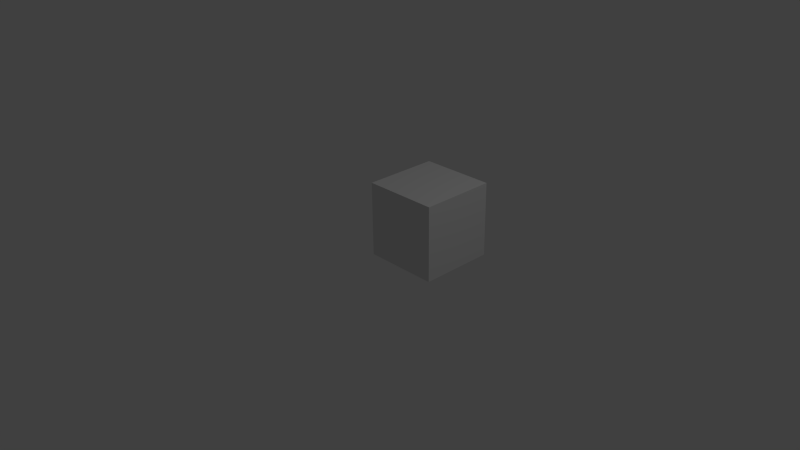# Source: building.blend  (saved by Blender 2.64.0; exported with 4.5.12 LTS)
import bpy
from mathutils import Matrix  # noqa: F401  (used for matrix-valued properties, if any)

bpy.ops.wm.read_factory_settings(use_empty=True)
scene = bpy.context.scene
scene.name = 'Scene'

# ---- collections
col_collection_1 = bpy.data.collections.new('Collection 1'); scene.collection.children.link(col_collection_1)

# ---- materials (node trees are filled in below, after node groups)
mat_material = bpy.data.materials.new('Material')
mat_material.alpha_threshold = 0.0
mat_material.use_transparent_shadow = False
mat_material.preview_render_type = 'FLAT'
mat_material.roughness = 0.5
mat_material.line_color = (0.0, 0.0, 0.0, 1.0)

# ---- material node trees

# ---- world
world_world = bpy.data.worlds.new('World'); scene.world = world_world
world_world.color = (0.05088, 0.05088, 0.05088)
world_world.use_sun_shadow = False
world_world.sun_shadow_jitter_overblur = 0.0
world_world.cycles.sampling_method = 'MANUAL'
world_world.cycles.sample_map_resolution = 256

# ---- cameras
cam_camera = bpy.data.cameras.new('Camera')
cam_camera.clip_end = 100.0
cam_camera.lens = 35.0
cam_camera.sensor_width = 32.0
cam_camera.sensor_height = 18.0
cam_camera.ortho_scale = 7.314
cam_camera.dof.focus_distance = 0.0
cam_camera.dof.aperture_fstop = 128.0

# ---- lights
light_lamp = bpy.data.lights.new('Lamp', 'POINT')
light_lamp.transmission_factor = 0.0
light_lamp.cutoff_distance = 30.0
light_lamp.energy = 100.0
light_lamp.shadow_buffer_clip_start = 1.001
light_lamp.shadow_soft_size = 1.0
light_lamp.shadow_maximum_resolution = 0.006
light_lamp.use_absolute_resolution = True
light_lamp.cycles.use_multiple_importance_sampling = False

# ---- meshes
me_cube = bpy.data.meshes.new('Cube')
me_cube.from_pydata([(1.0, 1.0, 0.0), (1.0, 0.0, 0.0), (-5.96e-08, 8.941e-08, 0.0), (1.788e-07, 1.0, 0.0), (1.0, 1.0, 1.0), (1.0, -2.98e-07, 1.0), (-1.788e-07, 1.788e-07, 1.0), (2.98e-08, 1.0, 1.0)], [], [(0, 1, 2, 3), (4, 7, 6, 5), (0, 4, 5, 1), (1, 5, 6, 2), (2, 6, 7, 3), (4, 0, 3, 7)])
_uv = me_cube.uv_layers.new(name='UVMap')
_uv.uv.foreach_set('vector', [0.6174, 0.4909, 0.6025, 0.4909, 0.6025, 0.4761, 0.6174, 0.4761, 0.494, 0.6501, 0.4752, 0.6501, 0.4752, 0.6314, 0.494, 0.6314, 1.0, 2.98e-08, 1.0, 1.0, 0.0, 1.0, 2.98e-08, 0.0, 1.0, 2.98e-08, 1.0, 1.0, 0.0, 1.0, 2.98e-08, 0.0, 1.0, -2.205e-06, 1.0, 1.0, 2.146e-06, 1.0, -2.205e-06, 2.146e-06, -5.96e-08, 1.0, 0.0, -5.96e-08, 1.0, 0.0, 1.0, 1.0])
me_cube.materials.append(mat_material)
me_cube.use_remesh_preserve_volume = False
me_cube.use_remesh_preserve_attributes = False
me_cube.use_mirror_vertex_groups = False
me_cube.update()

# ---- objects
ob_buildingmesh = bpy.data.objects.new('BuildingMesh', me_cube)
ob_lamp = bpy.data.objects.new('Lamp', light_lamp)
ob_camera = bpy.data.objects.new('Camera', cam_camera)

# ---- transforms, parenting, visibility, modifiers, constraints
ob_buildingmesh.location = (0.0, 0.0, 0.0)
ob_buildingmesh.lock_rotations_4d = False
ob_buildingmesh.empty_display_type = 'ARROWS'
ob_buildingmesh.lineart.crease_threshold = 0.0
_m = ob_buildingmesh.modifiers.new('EdgeSplit', 'EDGE_SPLIT')
ob_lamp.location = (4.076, 1.005, 5.904)
ob_lamp.rotation_euler = (0.6503, 0.05522, 1.866)
ob_lamp.lock_rotations_4d = False
ob_lamp.empty_display_type = 'ARROWS'
ob_lamp.color = (0.0, 0.0, 0.0, 0.0)
ob_lamp.lineart.crease_threshold = 0.0
ob_camera.location = (7.481, -6.508, 5.344)
ob_camera.rotation_euler = (1.109, 0.01082, 0.8149)
ob_camera.lock_rotations_4d = False
ob_camera.empty_display_type = 'ARROWS'
ob_camera.color = (0.0, 0.0, 0.0, 0.0)
ob_camera.display_type = 'WIRE'
ob_camera.lineart.crease_threshold = 0.0

# ---- collection membership
col_collection_1.objects.link(ob_buildingmesh)
col_collection_1.objects.link(ob_lamp)
col_collection_1.objects.link(ob_camera)

# ---- scene / render settings (as saved in the file)
scene.camera = ob_camera
scene.frame_start = 1; scene.frame_end = 250; scene.frame_set(1)
scene.render.engine = 'BLENDER_EEVEE_NEXT'
scene.render.image_settings.color_mode = 'RGB'
scene.render.image_settings.compression = 90
scene.render.resolution_percentage = 50
scene.render.dither_intensity = 0.0
scene.render.bake_margin = 2
scene.render.bake_bias = 0.0
scene.cycles.use_denoising = False
scene.cycles.samples = 10
scene.cycles.sampling_pattern = 'TABULATED_SOBOL'
scene.cycles.light_sampling_threshold = 0.0
scene.cycles.use_adaptive_sampling = False
scene.cycles.use_light_tree = False
scene.cycles.blur_glossy = 0.0
scene.cycles.volume_bounces = 1
scene.cycles.pixel_filter_type = 'GAUSSIAN'
scene.cycles.sample_clamp_indirect = 0.0
scene.view_settings.view_transform = 'Standard'
bpy.context.view_layer.update()
